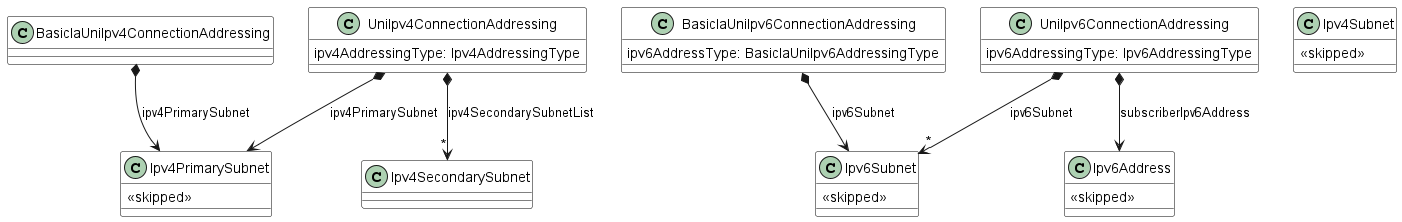

The diagram above was rendered by PlantUML. Its source (embedded in the PNG):
@startuml

skinparam {
    ClassBackgroundColor White
    ClassBorderColor Black
}


class BasicIaUniIpv4ConnectionAddressing {

}

BasicIaUniIpv4ConnectionAddressing *--> Ipv4PrimarySubnet : ipv4PrimarySubnet



class UniIpv4ConnectionAddressing {

    ipv4AddressingType: Ipv4AddressingType
}

UniIpv4ConnectionAddressing *--> Ipv4PrimarySubnet : ipv4PrimarySubnet
UniIpv4ConnectionAddressing *-->"*" Ipv4SecondarySubnet : ipv4SecondarySubnetList


class BasicIaUniIpv6ConnectionAddressing {

    ipv6AddressType: BasicIaUniIpv6AddressingType
}

BasicIaUniIpv6ConnectionAddressing *--> Ipv6Subnet : ipv6Subnet


class UniIpv6ConnectionAddressing {

    ipv6AddressingType: Ipv6AddressingType
}

UniIpv6ConnectionAddressing *--> Ipv6Address : subscriberIpv6Address
UniIpv6ConnectionAddressing *-->"*" Ipv6Subnet : ipv6Subnet


class Ipv4Subnet {
  <<skipped>>
}
class Ipv4PrimarySubnet {
  <<skipped>>
}
class Ipv6Subnet {
  <<skipped>>
}
class Ipv6Address {
  <<skipped>>
}
@enduml